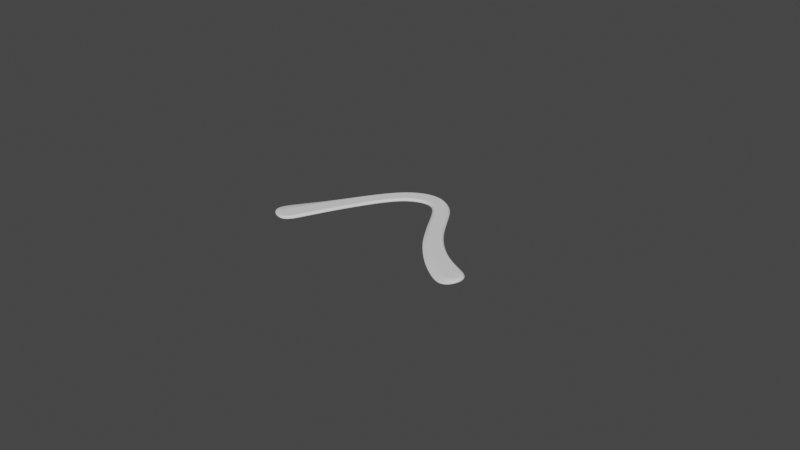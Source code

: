 # Source: curve-hook-2.blend  (saved by Blender 2.90.7; exported with 4.5.12 LTS)
import bpy
from mathutils import Matrix  # noqa: F401  (used for matrix-valued properties, if any)

bpy.ops.wm.read_factory_settings(use_empty=True)
scene = bpy.context.scene
scene.name = 'Scene'

# ---- collections
col_collection = bpy.data.collections.new('Collection'); scene.collection.children.link(col_collection)

# ---- world
world_world = bpy.data.worlds.new('World'); scene.world = world_world
world_world.use_nodes = True; world_world.node_tree.nodes.clear()
_N = world_world.node_tree.nodes; _L = world_world.node_tree.links
n0 = _N.new('ShaderNodeOutputWorld'); n0.name = 'World Output'; n0.location = (300, 300)
n1 = _N.new('ShaderNodeBackground'); n1.name = 'Background'; n1.location = (10, 300)
n1.inputs[0].default_value = (0.05088, 0.05088, 0.05088, 1.0)
_L.new(n1.outputs[0], n0.inputs[0])
n0.is_active_output = True
world_world.color = (0.05088, 0.05088, 0.05088)
world_world.use_sun_shadow = False
world_world.sun_shadow_jitter_overblur = 0.0

# ---- meshes
me_plane = bpy.data.meshes.new('Plane')
me_plane.from_pydata([(0.006796, -0.02036, 0.0003421), (0.4331, -0.02058, 0.0003421), (0.006796, 0.01983, 0.0003421), (0.4331, 0.02009, 0.0003421), (0.03522, -0.01754, 0.0003421), (0.05705, -0.0156, 0.0003421), (0.07952, -0.01388, 0.0003421), (0.1025, -0.01298, 0.0003421), (0.1259, -0.01198, 0.0003421), (0.1494, -0.01141, 0.0003421), (0.1729, -0.01099, 0.0003421), (0.1964, -0.01221, 0.0003421), (0.2199, -0.01243, 0.0003421), (0.2434, -0.01156, 0.0003421), (0.2669, -0.01103, 0.0003421), (0.2904, -0.01122, 0.0003421), (0.3139, -0.01135, 0.0003421), (0.3372, -0.01305, 0.0003421), (0.3601, -0.01405, 0.0003421), (0.3823, -0.01585, 0.0003421), (0.4037, -0.01786, 0.0003421), (0.4037, 0.01739, 0.0003421), (0.3823, 0.01541, 0.0003421), (0.3601, 0.01368, 0.0003421), (0.3372, 0.01272, 0.0003421), (0.3138, 0.01192, 0.0003421), (0.2903, 0.01166, 0.0003421), (0.2668, 0.01135, 0.0003421), (0.2433, 0.01172, 0.0003421), (0.2198, 0.01243, 0.0003421), (0.1964, 0.01205, 0.0003421), (0.1729, 0.0107, 0.0003421), (0.1494, 0.01098, 0.0003421), (0.1259, 0.01138, 0.0003421), (0.1025, 0.01236, 0.0003421), (0.07952, 0.01325, 0.0003421), (0.05705, 0.015, 0.0003421), (0.03522, 0.01698, 0.0003421), (-0.0006173, -0.0002604, 0.0003421), (0.4405, -0.0002444, 0.0003421), (0.007766, -0.01755, 0.0003421), (0.006333, -0.008678, 0.0003421), (0.007302, 0.006378, 0.0003421), (0.4342, -0.007316, 0.0003421), (0.4347, 0.008534, 0.0003421), (0.4322, 0.01577, 0.0003421), (0.03522, -0.01522, 0.0003421), (0.03522, -0.007519, 0.0003421), (0.03522, 0.006569, 0.0003421), (0.05705, -0.01354, 0.0003421), (0.05705, -0.006714, 0.0003421), (0.05705, 0.006923, 0.0003421), (0.07952, -0.01205, 0.0003421), (0.07952, -0.005997, 0.0003421), (0.07952, 0.007182, 0.0003421), (0.1025, -0.01128, 0.0003421), (0.1025, -0.005619, 0.0003421), (0.1025, 0.007641, 0.0003421), (0.1259, -0.01041, 0.0003421), (0.1259, -0.005193, 0.0003421), (0.1259, 0.007499, 0.0003421), (0.1494, -0.009752, 0.0003421), (0.1495, -0.004701, 0.0003421), (0.1493, 0.00786, 0.0003421), (0.1729, -0.008999, 0.0003421), (0.173, -0.000243, 0.0003421), (0.1729, 0.008838, 0.0003421), (0.1964, -0.009925, 0.0003421), (0.1964, -0.0002418, 0.0003421), (0.1964, 0.009824, 0.0003421), (0.2199, -0.01006, 0.0003421), (0.2199, -0.0002159, 0.0003421), (0.2199, 0.01006, 0.0003421), (0.2434, -0.009381, 0.0003421), (0.2434, -0.0001705, 0.0003421), (0.2434, 0.009506, 0.0003421), (0.2669, -0.008789, 0.0003421), (0.2669, -0.0001161, 0.0003421), (0.2669, 0.008979, 0.0003421), (0.2904, -0.007823, 0.0003421), (0.2904, -0.0001164, 0.0003421), (0.2903, 0.009324, 0.0003421), (0.3139, -0.007356, 0.0003421), (0.3139, 0.004738, 0.0003421), (0.3138, 0.01023, 0.0003421), (0.3372, -0.007098, 0.0003421), (0.3372, 0.0054, 0.0003421), (0.3372, 0.01123, 0.0003421), (0.3601, -0.005011, 0.0003421), (0.3601, 0.005801, 0.0003421), (0.3601, 0.01208, 0.0003421), (0.3822, -0.005658, 0.0003421), (0.3822, 0.006533, 0.0003421), (0.3822, 0.01361, 0.0003421), (0.4034, -0.006374, 0.0003421), (0.4035, 0.007386, 0.0003421), (0.4036, 0.01536, 0.0003421), (0.2669, -0.0001161, 0.0003421)], [(77, 97)], [(96, 45, 3, 21), (42, 48, 37, 2), (48, 51, 36, 37), (51, 54, 35, 36), (54, 57, 34, 35), (57, 60, 33, 34), (60, 63, 32, 33), (63, 66, 31, 32), (66, 69, 30, 31), (69, 72, 29, 30), (72, 75, 28, 29), (75, 78, 27, 28), (78, 81, 26, 27), (81, 84, 25, 26), (84, 87, 24, 25), (87, 90, 23, 24), (90, 93, 22, 23), (93, 96, 21, 22), (19, 20, 94, 91), (91, 94, 95, 92), (92, 95, 96, 93), (18, 19, 91, 88), (88, 91, 92, 89), (89, 92, 93, 90), (17, 18, 88, 85), (85, 88, 89, 86), (86, 89, 90, 87), (16, 17, 85, 82), (82, 85, 86, 83), (83, 86, 87, 84), (15, 16, 82, 79), (79, 82, 83, 80), (80, 83, 84, 81), (14, 15, 79, 76), (76, 79, 80, 77), (77, 80, 81, 78), (13, 14, 76, 73), (73, 76, 77, 74), (74, 77, 78, 75), (12, 13, 73, 70), (70, 73, 74, 71), (71, 74, 75, 72), (11, 12, 70, 67), (67, 70, 71, 68), (68, 71, 72, 69), (10, 11, 67, 64), (64, 67, 68, 65), (65, 68, 69, 66), (9, 10, 64, 61), (61, 64, 65, 62), (62, 65, 66, 63), (8, 9, 61, 58), (58, 61, 62, 59), (59, 62, 63, 60), (7, 8, 58, 55), (55, 58, 59, 56), (56, 59, 60, 57), (6, 7, 55, 52), (52, 55, 56, 53), (53, 56, 57, 54), (5, 6, 52, 49), (49, 52, 53, 50), (50, 53, 54, 51), (4, 5, 49, 46), (46, 49, 50, 47), (47, 50, 51, 48), (0, 4, 46, 40), (40, 46, 47, 41), (41, 47, 48, 42), (20, 1, 43, 94), (94, 43, 44, 95), (95, 44, 45, 96), (0, 40, 41, 38), (38, 41, 42, 2), (43, 1, 39, 44), (44, 39, 3, 45)])
me_plane.polygons.foreach_set('use_smooth', [True] * 76)
_k = {(4, 5): 1.0, (5, 6): 1.0, (6, 7): 1.0, (7, 8): 1.0, (8, 9): 1.0, (9, 10): 1.0, (10, 11): 1.0, (11, 12): 1.0, (12, 13): 1.0, (13, 14): 1.0, (14, 15): 1.0, (15, 16): 1.0, (16, 17): 1.0, (17, 18): 1.0, (18, 19): 1.0, (19, 20): 1.0, (21, 22): 1.0, (22, 23): 1.0, (23, 24): 1.0, (24, 25): 1.0, (25, 26): 1.0, (26, 27): 1.0, (27, 28): 1.0, (28, 29): 1.0, (29, 30): 1.0, (30, 31): 1.0, (31, 32): 1.0, (32, 33): 1.0, (33, 34): 1.0, (34, 35): 1.0, (35, 36): 1.0, (36, 37): 1.0, (0, 38): 1.0, (1, 39): 1.0, (40, 41): 0.3451, (41, 42): 0.3451, (43, 44): 0.3451, (44, 45): 0.3451, (91, 94): 0.3451, (93, 96): 0.3451, (88, 91): 0.3451, (90, 93): 0.3451, (85, 88): 0.3451, (87, 90): 0.3451, (82, 85): 0.3451, (84, 87): 0.3451, (79, 82): 0.3451, (81, 84): 0.3451, (76, 79): 0.3451, (78, 81): 0.3451, (73, 76): 0.3451, (75, 78): 0.3451, (70, 73): 0.3451, (72, 75): 0.3451, (67, 70): 0.3451, (69, 72): 0.3451, (64, 67): 0.3451, (66, 69): 0.3451, (61, 64): 0.3451, (63, 66): 0.3451, (58, 61): 0.3451, (60, 63): 0.3451, (55, 58): 0.3451, (57, 60): 0.3451, (52, 55): 0.3451, (54, 57): 0.3451, (49, 52): 0.3451, (51, 54): 0.3451, (46, 49): 0.3451, (48, 51): 0.3451, (40, 46): 0.3451, (42, 48): 0.3451, (43, 94): 0.3451, (45, 96): 0.3451, (1, 20): 1.0, (0, 4): 1.0, (2, 37): 1.0, (2, 38): 1.0, (3, 21): 1.0, (3, 39): 1.0}
me_plane.attributes.new('crease_edge', 'FLOAT', 'EDGE').data.foreach_set('value', [_k.get((min(e.vertices), max(e.vertices)), 0.0) for e in me_plane.edges])
_uv = me_plane.uv_layers.new(name='UVMap')
_uv.uv.foreach_set('vector', [0.6495, 0.9417, 0.8162, 0.8301, 0.6667, 1.0, 0.6481, 1.0, 0.3008, 0.6409, 0.3526, 0.6588, 0.3519, 1.0, 0.3333, 1.0, 0.3526, 0.6588, 0.3704, 0.6556, 0.3704, 1.0, 0.3519, 1.0, 0.3704, 0.6556, 0.3889, 0.7441, 0.3889, 1.0, 0.3704, 1.0, 0.3889, 0.7441, 0.4074, 0.7327, 0.4074, 1.0, 0.3889, 1.0, 0.4074, 0.7327, 0.4259, 0.764, 0.4259, 1.0, 0.4074, 1.0, 0.4259, 0.764, 0.4444, 0.8269, 0.4444, 1.0, 0.4259, 1.0, 0.4444, 0.8269, 0.463, 0.9189, 0.463, 1.0, 0.4444, 1.0, 0.463, 0.9189, 0.4815, 0.9215, 0.4815, 1.0, 0.463, 1.0, 0.4815, 0.9215, 0.5, 0.9225, 0.5, 1.0, 0.4815, 1.0, 0.5, 0.9225, 0.5185, 0.9225, 0.5185, 1.0, 0.5, 1.0, 0.5185, 0.9225, 0.537, 0.9249, 0.537, 1.0, 0.5185, 1.0, 0.537, 0.9249, 0.5555, 0.924, 0.5556, 1.0, 0.537, 1.0, 0.5555, 0.924, 0.5741, 0.9447, 0.5741, 1.0, 0.5556, 1.0, 0.5741, 0.9447, 0.5926, 0.9423, 0.5926, 1.0, 0.5741, 1.0, 0.5926, 0.9423, 0.6111, 0.9422, 0.6111, 1.0, 0.5926, 1.0, 0.6111, 0.9422, 0.6296, 0.9422, 0.6296, 1.0, 0.6111, 1.0, 0.6296, 0.9422, 0.6495, 0.9417, 0.6481, 1.0, 0.6296, 1.0, 0.6296, 0.0, 0.6481, 0.0, 0.6456, 0.3297, 0.6296, 0.3264, 0.6296, 0.3264, 0.6456, 0.3297, 0.6481, 0.7159, 0.6296, 0.7159, 0.6296, 0.7159, 0.6481, 0.7159, 0.6495, 0.9417, 0.6296, 0.9422, 0.6111, 0.0, 0.6296, 0.0, 0.6296, 0.3264, 0.6111, 0.3264, 0.6111, 0.3264, 0.6296, 0.3264, 0.6296, 0.7159, 0.6111, 0.7159, 0.6111, 0.7159, 0.6296, 0.7159, 0.6296, 0.9422, 0.6111, 0.9422, 0.5926, 0.0, 0.6111, 0.0, 0.6111, 0.3264, 0.5926, 0.2303, 0.5926, 0.2303, 0.6111, 0.3264, 0.6111, 0.7159, 0.5926, 0.7159, 0.5926, 0.7159, 0.6111, 0.7159, 0.6111, 0.9422, 0.5926, 0.9423, 0.5741, 0.0, 0.5926, 0.0, 0.5926, 0.2303, 0.5741, 0.1782, 0.5741, 0.1782, 0.5926, 0.2303, 0.5926, 0.7159, 0.5741, 0.7159, 0.5741, 0.7159, 0.5926, 0.7159, 0.5926, 0.9423, 0.5741, 0.9447, 0.5556, 0.0, 0.5741, 0.0, 0.5741, 0.1782, 0.5556, 0.1346, 0.5556, 0.1346, 0.5741, 0.1782, 0.5741, 0.7159, 0.5556, 0.5, 0.5556, 0.5, 0.5741, 0.7159, 0.5741, 0.9447, 0.5555, 0.924, 0.537, 0.0, 0.5556, 0.0, 0.5556, 0.1346, 0.537, 0.07801, 0.537, 0.07801, 0.5556, 0.1346, 0.5556, 0.5, 0.537, 0.5, 0.537, 0.5, 0.5556, 0.5, 0.5555, 0.924, 0.537, 0.9249, 0.5185, 0.0, 0.537, 0.0, 0.537, 0.07801, 0.5185, 0.08638, 0.5185, 0.08638, 0.537, 0.07801, 0.537, 0.5, 0.5185, 0.5, 0.5185, 0.5, 0.537, 0.5, 0.537, 0.9249, 0.5185, 0.9225, 0.5, 0.0, 0.5185, 0.0, 0.5185, 0.08638, 0.5, 0.08489, 0.5, 0.08489, 0.5185, 0.08638, 0.5185, 0.5, 0.5, 0.5, 0.5, 0.5, 0.5185, 0.5, 0.5185, 0.9225, 0.5, 0.9225, 0.4815, 0.0, 0.5, 0.0, 0.5, 0.08489, 0.4815, 0.08708, 0.4815, 0.08708, 0.5, 0.08489, 0.5, 0.5, 0.4815, 0.5, 0.4815, 0.5, 0.5, 0.5, 0.5, 0.9225, 0.4815, 0.9215, 0.463, 0.0, 0.4815, 0.0, 0.4815, 0.08708, 0.4629, 0.09188, 0.4629, 0.09188, 0.4815, 0.08708, 0.4815, 0.5, 0.463, 0.5, 0.463, 0.5, 0.4815, 0.5, 0.4815, 0.9215, 0.463, 0.9189, 0.4444, 0.0, 0.463, 0.0, 0.4629, 0.09188, 0.4444, 0.06199, 0.4444, 0.06199, 0.4629, 0.09188, 0.463, 0.5, 0.4444, 0.2906, 0.4444, 0.2906, 0.463, 0.5, 0.463, 0.9189, 0.4444, 0.8269, 0.4259, 0.0, 0.4444, 0.0, 0.4444, 0.06199, 0.4259, 0.06719, 0.4259, 0.06719, 0.4444, 0.06199, 0.4444, 0.2906, 0.4259, 0.2906, 0.4259, 0.2906, 0.4444, 0.2906, 0.4444, 0.8269, 0.4259, 0.764, 0.4074, 0.0, 0.4259, 0.0, 0.4259, 0.06719, 0.4074, 0.06739, 0.4074, 0.06739, 0.4259, 0.06719, 0.4259, 0.2906, 0.4074, 0.2906, 0.4074, 0.2906, 0.4259, 0.2906, 0.4259, 0.764, 0.4074, 0.7327, 0.3889, 0.0, 0.4074, 0.0, 0.4074, 0.06739, 0.3889, 0.06752, 0.3889, 0.06752, 0.4074, 0.06739, 0.4074, 0.2906, 0.3889, 0.2906, 0.3889, 0.2906, 0.4074, 0.2906, 0.4074, 0.7327, 0.3889, 0.7441, 0.3704, 0.0, 0.3889, 0.0, 0.3889, 0.06752, 0.3703, 0.06756, 0.3703, 0.06756, 0.3889, 0.06752, 0.3889, 0.2906, 0.3704, 0.2906, 0.3704, 0.2906, 0.3889, 0.2906, 0.3889, 0.7441, 0.3704, 0.6556, 0.3519, 0.0, 0.3704, 0.0, 0.3703, 0.06756, 0.3484, 0.07017, 0.3484, 0.07017, 0.3703, 0.06756, 0.3704, 0.2906, 0.3519, 0.2906, 0.3519, 0.2906, 0.3704, 0.2906, 0.3704, 0.6556, 0.3526, 0.6588, 0.3333, 0.0, 0.3519, 0.0, 0.3484, 0.07017, 0.1883, 0.1761, 0.1883, 0.1761, 0.3484, 0.07017, 0.3519, 0.2906, 0.277, 0.3329, 0.277, 0.3329, 0.3519, 0.2906, 0.3526, 0.6588, 0.3008, 0.6409, 0.6481, 0.0, 0.6667, 0.0, 0.7202, 0.3662, 0.6456, 0.3297, 0.6456, 0.3297, 0.7202, 0.3662, 0.7346, 0.665, 0.6481, 0.7159, 0.6481, 0.7159, 0.7346, 0.665, 0.8162, 0.8301, 0.6495, 0.9417, 0.0, 0.25, 0.1883, 0.1761, 0.277, 0.3329, 0.0, 0.5, 0.0, 0.5, 0.277, 0.3329, 0.3008, 0.6409, 0.0, 0.75, 0.7202, 0.3662, 1.0, 0.25, 1.0, 0.5, 0.7346, 0.665, 0.7346, 0.665, 1.0, 0.5, 1.0, 0.75, 0.8162, 0.8301])
me_plane.use_remesh_fix_poles = True
me_plane.use_remesh_preserve_attributes = False
me_plane.use_mirror_vertex_groups = False
me_plane.update()

# ---- curves / text
cu_beziercurve = bpy.data.curves.new('BezierCurve', 'CURVE')
cu_beziercurve.dimensions = '3D'
_sp = cu_beziercurve.splines.new('BEZIER'); _sp.bezier_points.add(2)
_sp.bezier_points.foreach_set('co', [-0.7757, -0.9643, 0.0, 0.03103, 8.919e-05, 0.0, 0.9164, -0.9137, 0.0])
_sp.bezier_points.foreach_set('handle_left', [-1.223, -1.713, 0.0, -0.242, 0.00507, 0.0, 0.2335, -0.6164, 0.0])
_sp.bezier_points.foreach_set('handle_right', [-0.3299, -0.2189, 0.0, 0.2702, -0.004274, 0.0, 1.403, -1.125, 0.0])
for _p, _l, _r in zip(_sp.bezier_points, ['ALIGNED', 'ALIGNED', 'ALIGNED'], ['ALIGNED', 'ALIGNED', 'ALIGNED']): _p.handle_left_type = _l; _p.handle_right_type = _r
_sp.order_u = 0
_sp.order_v = 0
cu_beziercurve.use_path = True
cu_beziercurve.use_path_clamp = True
cu_beziercurve.fill_mode = 'FULL'

# ---- objects
ob_plane = bpy.data.objects.new('Plane', me_plane)
ob_beziercurve = bpy.data.objects.new('BezierCurve', cu_beziercurve)

# ---- transforms, parenting, visibility, modifiers, constraints
ob_plane.location = (0.0, 0.0, 0.0)
ob_plane.color = (1.0, 0.004911, 0.0, 1.0)
ob_plane.display_type = 'SOLID'
ob_plane.display.show_shadows = False
ob_plane.lineart.crease_threshold = 0.0
_vg = ob_plane.vertex_groups.new(name='Inner')
_vg.add([40, 41, 42, 43, 44, 45, 46, 47, 48, 49, 50, 51, 52, 53, 54, 55, 56, 57, 58, 59, 60, 61, 62, 63, 64, 65, 66, 67, 68, 69, 70, 71, 72, 73, 74, 75, 76, 77, 78, 79, 80, 81, 82, 83, 84, 85, 86, 87, 88, 89, 90, 91, 92, 93, 94, 95, 96, 97], 1.0, 'REPLACE')
_m = ob_plane.modifiers.new('Curve', 'CURVE')
_m.object = ob_beziercurve
_m = ob_plane.modifiers.new('Solidify', 'SOLIDIFY')
_m.thickness = 0.0035
_m.thickness_vertex_group = 0.3
_m.offset = 1.0
_m.vertex_group = 'Inner'
_m = ob_plane.modifiers.new('Subdivision', 'SUBSURF')
_m.uv_smooth = 'PRESERVE_CORNERS'
_m.levels = 4
_m.render_levels = 4
ob_beziercurve.location = (0.0, 0.0, 0.0)
ob_beziercurve.scale = (0.1672, 0.1672, 0.1672)
ob_beziercurve.show_in_front = True
ob_beziercurve.lineart.crease_threshold = 0.0

# ---- collection membership
col_collection.objects.link(ob_plane)
col_collection.objects.link(ob_beziercurve)

# ---- scene / render settings (as saved in the file)
scene.frame_start = 1; scene.frame_end = 250; scene.frame_set(1)
scene.render.engine = 'CYCLES'
scene.cycles.use_denoising = False
scene.cycles.samples = 128
scene.cycles.sampling_pattern = 'TABULATED_SOBOL'
scene.cycles.use_adaptive_sampling = False
scene.cycles.use_light_tree = False
scene.view_settings.view_transform = 'Filmic'
bpy.context.view_layer.update()

# ---- added for rendering (the .blend has no active camera and no usable light): camera, sun
cam_auto = bpy.data.cameras.new('AutoCamera')
cam_auto.lens = 50.0
cam_auto.sensor_width = 36.0
cam_auto.clip_end = 1000.0
ob_auto_camera = bpy.data.objects.new('AutoCamera', cam_auto)
scene.collection.objects.link(ob_auto_camera)
ob_auto_camera.location = (0.806826, -1.03467, 0.636048)
ob_auto_camera.rotation_euler = (1.09748, -7.21219e-08, 0.694738)
scene.camera = ob_auto_camera
light_auto_sun = bpy.data.lights.new('AutoSun', 'SUN')
light_auto_sun.energy = 3.0
light_auto_sun.angle = 0.0523599
ob_auto_sun = bpy.data.objects.new('AutoSun', light_auto_sun)
scene.collection.objects.link(ob_auto_sun)
ob_auto_sun.rotation_euler = (0.872665, 0.174533, 0.523599)
bpy.context.view_layer.update()
